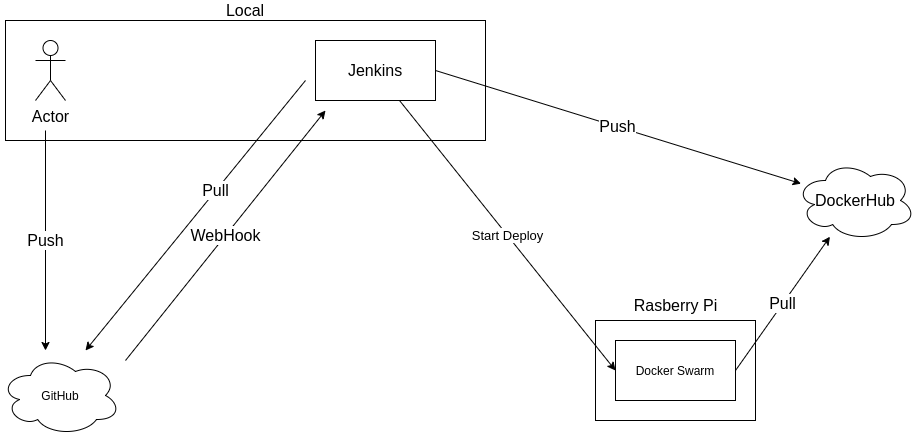

The diagram above was exported from draw.io. Its source (the exported page's mxGraphModel, read from the mxfile embedded in the PNG):
<mxGraphModel dx="1422" dy="803" grid="1" gridSize="10" guides="1" tooltips="1" connect="1" arrows="1" fold="1" page="1" pageScale="1" pageWidth="850" pageHeight="1100" math="0" shadow="0">
  <root>
    <mxCell id="0" />
    <mxCell id="1" parent="0" />
    <mxCell id="xxScQPAdyo77MYWg7NPo-1" value="&lt;font style=&quot;font-size: 16px&quot;&gt;Jenkins&lt;/font&gt;" style="rounded=0;whiteSpace=wrap;html=1;" parent="1" vertex="1">
      <mxGeometry x="390" y="60" width="120" height="60" as="geometry" />
    </mxCell>
    <mxCell id="xxScQPAdyo77MYWg7NPo-3" value="Docker Swarm" style="rounded=0;whiteSpace=wrap;html=1;" parent="1" vertex="1">
      <mxGeometry x="690" y="360" width="120" height="60" as="geometry" />
    </mxCell>
    <mxCell id="xxScQPAdyo77MYWg7NPo-4" value="GitHub" style="ellipse;shape=cloud;whiteSpace=wrap;html=1;" parent="1" vertex="1">
      <mxGeometry x="75" y="375" width="120" height="80" as="geometry" />
    </mxCell>
    <mxCell id="xxScQPAdyo77MYWg7NPo-5" value="&lt;font style=&quot;font-size: 16px&quot;&gt;Actor&lt;/font&gt;" style="shape=umlActor;verticalLabelPosition=bottom;verticalAlign=top;html=1;outlineConnect=0;" parent="1" vertex="1">
      <mxGeometry x="110" y="60" width="30" height="60" as="geometry" />
    </mxCell>
    <mxCell id="xxScQPAdyo77MYWg7NPo-10" value="Start Deploy" style="endArrow=classic;html=1;fontSize=13;entryX=0;entryY=0.5;entryDx=0;entryDy=0;" parent="1" source="xxScQPAdyo77MYWg7NPo-1" target="xxScQPAdyo77MYWg7NPo-3" edge="1">
      <mxGeometry width="50" height="50" relative="1" as="geometry">
        <mxPoint x="130" y="370" as="sourcePoint" />
        <mxPoint x="130" y="390.71067811865476" as="targetPoint" />
      </mxGeometry>
    </mxCell>
    <mxCell id="xxScQPAdyo77MYWg7NPo-11" value="" style="rounded=0;whiteSpace=wrap;html=1;fontSize=13;fillColor=none;" parent="1" vertex="1">
      <mxGeometry x="670" y="340" width="160" height="100" as="geometry" />
    </mxCell>
    <mxCell id="xxScQPAdyo77MYWg7NPo-13" value="Local" style="text;html=1;strokeColor=none;fillColor=none;align=center;verticalAlign=middle;whiteSpace=wrap;rounded=0;fontSize=16;" parent="1" vertex="1">
      <mxGeometry x="300" y="20" width="40" height="20" as="geometry" />
    </mxCell>
    <mxCell id="xxScQPAdyo77MYWg7NPo-14" value="" style="rounded=0;whiteSpace=wrap;html=1;fillColor=none;gradientColor=none;fontSize=16;" parent="1" vertex="1">
      <mxGeometry x="80" y="40" width="480" height="120" as="geometry" />
    </mxCell>
    <mxCell id="xxScQPAdyo77MYWg7NPo-15" value="Rasberry Pi" style="text;html=1;strokeColor=none;fillColor=none;align=center;verticalAlign=middle;whiteSpace=wrap;rounded=0;fontSize=16;" parent="1" vertex="1">
      <mxGeometry x="702.5" y="300" width="95" height="50" as="geometry" />
    </mxCell>
    <mxCell id="xxScQPAdyo77MYWg7NPo-17" value="DockerHub" style="ellipse;shape=cloud;whiteSpace=wrap;html=1;fillColor=none;gradientColor=none;fontSize=16;" parent="1" vertex="1">
      <mxGeometry x="870" y="180" width="120" height="80" as="geometry" />
    </mxCell>
    <mxCell id="xxScQPAdyo77MYWg7NPo-20" value="Push" style="endArrow=classic;html=1;fontSize=16;" parent="1" edge="1">
      <mxGeometry width="50" height="50" relative="1" as="geometry">
        <mxPoint x="120" y="150" as="sourcePoint" />
        <mxPoint x="120" y="370" as="targetPoint" />
      </mxGeometry>
    </mxCell>
    <mxCell id="xxScQPAdyo77MYWg7NPo-21" value="Pull" style="endArrow=classic;html=1;fontSize=16;" parent="1" edge="1">
      <mxGeometry x="-0.1838" width="50" height="50" relative="1" as="geometry">
        <mxPoint x="380" y="100" as="sourcePoint" />
        <mxPoint x="160" y="370" as="targetPoint" />
        <mxPoint as="offset" />
      </mxGeometry>
    </mxCell>
    <mxCell id="IlmRHspPBdkAW4LwxFr3-6" value="&lt;font style=&quot;font-size: 16px&quot;&gt;Push&lt;/font&gt;" style="endArrow=classic;html=1;exitX=1;exitY=0.5;exitDx=0;exitDy=0;" edge="1" parent="1" source="xxScQPAdyo77MYWg7NPo-1" target="xxScQPAdyo77MYWg7NPo-17">
      <mxGeometry width="50" height="50" relative="1" as="geometry">
        <mxPoint x="400" y="410" as="sourcePoint" />
        <mxPoint x="450" y="360" as="targetPoint" />
      </mxGeometry>
    </mxCell>
    <mxCell id="IlmRHspPBdkAW4LwxFr3-7" value="&lt;font style=&quot;font-size: 16px&quot;&gt;WebHook&lt;/font&gt;" style="endArrow=classic;html=1;" edge="1" parent="1">
      <mxGeometry width="50" height="50" relative="1" as="geometry">
        <mxPoint x="200" y="380" as="sourcePoint" />
        <mxPoint x="400" y="130" as="targetPoint" />
      </mxGeometry>
    </mxCell>
    <mxCell id="IlmRHspPBdkAW4LwxFr3-9" value="&lt;font style=&quot;font-size: 16px&quot;&gt;Pull&lt;/font&gt;" style="endArrow=classic;html=1;exitX=1;exitY=0.5;exitDx=0;exitDy=0;" edge="1" parent="1" source="xxScQPAdyo77MYWg7NPo-3" target="xxScQPAdyo77MYWg7NPo-17">
      <mxGeometry width="50" height="50" relative="1" as="geometry">
        <mxPoint x="770" y="340" as="sourcePoint" />
        <mxPoint x="710" y="310" as="targetPoint" />
      </mxGeometry>
    </mxCell>
  </root>
</mxGraphModel>